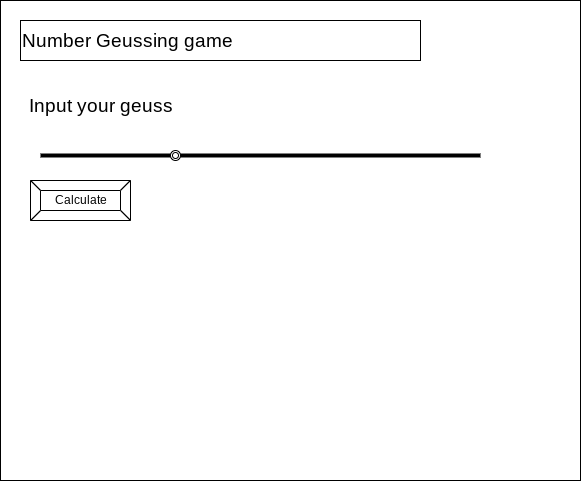

The diagram above was exported from draw.io. Its source (the exported page's mxGraphModel, read from the mxfile embedded in the PNG):
<mxGraphModel dx="899" dy="644" grid="1" gridSize="10" guides="1" tooltips="1" connect="1" arrows="1" fold="1" page="1" pageScale="1" pageWidth="850" pageHeight="1100" math="0" shadow="0">
  <root>
    <mxCell id="0" />
    <mxCell id="1" parent="0" />
    <mxCell id="2" value="" style="rounded=0;whiteSpace=wrap;html=1;" parent="1" vertex="1">
      <mxGeometry x="100" y="100" width="580" height="480" as="geometry" />
    </mxCell>
    <mxCell id="3" value="&lt;font style=&quot;font-size: 19px&quot;&gt;Number Geussing game&lt;/font&gt;" style="rounded=0;whiteSpace=wrap;html=1;align=left;" parent="1" vertex="1">
      <mxGeometry x="120" y="120" width="400" height="40" as="geometry" />
    </mxCell>
    <mxCell id="6" value="Calculate" style="labelPosition=center;verticalLabelPosition=middle;align=center;html=1;shape=mxgraph.basic.button;dx=10;" parent="1" vertex="1">
      <mxGeometry x="130" y="280" width="100" height="40" as="geometry" />
    </mxCell>
    <mxCell id="17" value="" style="line;strokeWidth=4;html=1;perimeter=backbonePerimeter;points=[];outlineConnect=0;fontSize=19;" vertex="1" parent="1">
      <mxGeometry x="140" y="250" width="440" height="10" as="geometry" />
    </mxCell>
    <mxCell id="18" value="" style="ellipse;shape=doubleEllipse;whiteSpace=wrap;html=1;aspect=fixed;fontSize=19;" vertex="1" parent="1">
      <mxGeometry x="270" y="250" width="10" height="10" as="geometry" />
    </mxCell>
    <mxCell id="19" value="Input your geuss" style="text;html=1;align=center;verticalAlign=middle;resizable=0;points=[];autosize=1;strokeColor=none;fillColor=none;fontSize=19;" vertex="1" parent="1">
      <mxGeometry x="120" y="190" width="160" height="30" as="geometry" />
    </mxCell>
  </root>
</mxGraphModel>